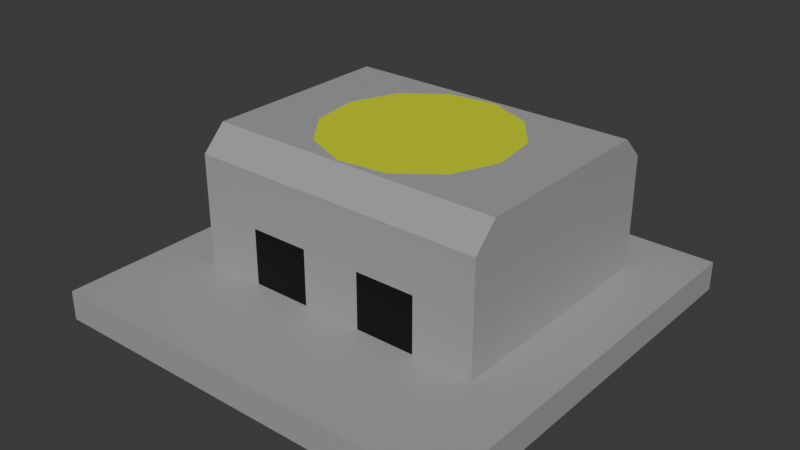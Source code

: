 # Source: radioactive_waste.blend  (saved by Blender 4.0.36; exported with 4.5.12 LTS)
import bpy
from mathutils import Matrix  # noqa: F401  (used for matrix-valued properties, if any)

bpy.ops.wm.read_factory_settings(use_empty=True)
scene = bpy.context.scene
scene.name = 'Scene'

# ---- collections
col_collection = bpy.data.collections.new('Collection'); scene.collection.children.link(col_collection)

# ---- materials (node trees are filled in below, after node groups)
mat_material = bpy.data.materials.new('Material')
mat_material.alpha_threshold = 0.0
mat_material.use_transparent_shadow = False
mat_material.roughness = 0.5
mat_material.line_color = (0.0, 0.0, 0.0, 1.0)
mat_material_001 = bpy.data.materials.new('Material.001')
mat_material_001.use_transparent_shadow = False
mat_material_002 = bpy.data.materials.new('Material.002')
mat_material_002.use_transparent_shadow = False

# ---- material node trees
mat_material.use_nodes = True; mat_material.node_tree.nodes.clear()
_N = mat_material.node_tree.nodes; _L = mat_material.node_tree.links
n0 = _N.new('ShaderNodeOutputMaterial'); n0.name = 'Material Output'; n0.location = (300, 300)
n1 = _N.new('ShaderNodeBsdfPrincipled'); n1.name = 'Principled BSDF'; n1.location = (10, 300)
n1.inputs[0].default_value = (0.3771, 0.3771, 0.3771, 1.0)
n1.inputs[3].default_value = 1.45
_L.new(n1.outputs[0], n0.inputs[0])
n0.is_active_output = True
mat_material_001.use_nodes = True; mat_material_001.node_tree.nodes.clear()
_N = mat_material_001.node_tree.nodes; _L = mat_material_001.node_tree.links
n0 = _N.new('ShaderNodeBsdfPrincipled'); n0.name = 'Principled BSDF'; n0.location = (10, 300)
n0.inputs[0].default_value = (0.0, 0.0, 0.0, 1.0)
n0.inputs[3].default_value = 1.45
n1 = _N.new('ShaderNodeOutputMaterial'); n1.name = 'Material Output'; n1.location = (300, 300)
_L.new(n0.outputs[0], n1.inputs[0])
n1.is_active_output = True
mat_material_002.use_nodes = True; mat_material_002.node_tree.nodes.clear()
_N = mat_material_002.node_tree.nodes; _L = mat_material_002.node_tree.links
n0 = _N.new('ShaderNodeBsdfPrincipled'); n0.name = 'Principled BSDF'; n0.location = (10, 300)
n0.inputs[0].default_value = (0.6808, 0.8003, 0.0, 1.0)
n0.inputs[3].default_value = 1.45
n1 = _N.new('ShaderNodeOutputMaterial'); n1.name = 'Material Output'; n1.location = (300, 300)
_L.new(n0.outputs[0], n1.inputs[0])
n1.is_active_output = True

# ---- world
world_world = bpy.data.worlds.new('World'); scene.world = world_world
world_world.use_nodes = True; world_world.node_tree.nodes.clear()
_N = world_world.node_tree.nodes; _L = world_world.node_tree.links
n0 = _N.new('ShaderNodeOutputWorld'); n0.name = 'World Output'; n0.location = (300, 300)
n1 = _N.new('ShaderNodeBackground'); n1.name = 'Background'; n1.location = (10, 300)
n1.inputs[0].default_value = (0.05088, 0.05088, 0.05088, 1.0)
_L.new(n1.outputs[0], n0.inputs[0])
n0.is_active_output = True
world_world.color = (0.05088, 0.05088, 0.05088)
world_world.use_sun_shadow = False
world_world.sun_shadow_jitter_overblur = 0.0

# ---- meshes
me_cube = bpy.data.meshes.new('Cube')
me_cube.from_pydata([(0.3586, 0.3586, 0.07016), (0.5, 0.5, 0.0), (0.3586, -0.2211, 0.07016), (0.5, -0.5, 0.0), (-0.3586, 0.3586, 0.07016), (-0.5, 0.5, 0.0), (-0.3586, -0.2211, 0.07016), (-0.5, -0.5, 0.0), (0.5, -0.5, 0.07016), (-0.5, -0.5, 0.07016), (0.5, 0.5, 0.07016), (-0.5, 0.5, 0.07016), (0.3, 0.5, 0.0), (0.1, 0.5, 0.0), (-0.1, 0.5, 0.0), (-0.3, 0.5, 0.0), (0.3, -0.5, 0.07016), (0.1, -0.5, 0.07016), (-0.1, -0.5, 0.07016), (-0.3, -0.5, 0.07016), (-0.3, -0.5, 0.0), (-0.1, -0.5, 0.0), (0.1, -0.5, 0.0), (0.3, -0.5, 0.0), (-0.3, 0.5, 0.07016), (-0.1, 0.5, 0.07016), (0.1, 0.5, 0.07016), (0.3, 0.5, 0.07016), (0.2152, -0.2211, 0.07016), (0.07172, -0.2211, 0.07016), (-0.07172, -0.2211, 0.07016), (-0.2152, -0.2211, 0.07016), (-0.2152, 0.3586, 0.07016), (-0.07172, 0.3586, 0.07016), (0.07172, 0.3586, 0.07016), (0.2152, 0.3586, 0.07016), (-0.3586, -0.2211, 0.2041), (-0.3586, 0.3586, 0.2041), (0.3586, -0.2211, 0.2041), (0.3586, 0.3586, 0.2041), (0.2152, 0.3586, 0.2041), (0.07172, 0.3586, 0.2041), (-0.07172, 0.3586, 0.2041), (-0.2152, 0.3586, 0.2041), (-0.2152, -0.2211, 0.2041), (-0.07172, -0.2211, 0.2041), (0.07172, -0.2211, 0.2041), (0.2152, -0.2211, 0.2041), (-0.5, 0.3, 0.0), (-0.5, 0.1, 0.0), (-0.5, -0.1, 0.0), (-0.5, -0.3, 0.0), (0.5, 0.3, 0.07016), (0.5, 0.1, 0.07016), (0.5, -0.1, 0.07016), (0.5, -0.3, 0.07016), (-0.5, -0.3, 0.07016), (-0.5, -0.1, 0.07016), (-0.5, 0.1, 0.07016), (-0.5, 0.3, 0.07016), (0.5, -0.3, 0.0), (0.5, -0.1, 0.0), (0.5, 0.1, 0.0), (0.5, 0.3, 0.0), (0.3586, 0.2427, 0.07016), (0.3586, 0.1267, 0.07016), (0.3586, 0.01078, 0.07016), (0.3586, -0.1052, 0.07016), (-0.3586, -0.1052, 0.07016), (-0.3586, 0.01078, 0.07016), (-0.3586, 0.1267, 0.07016), (-0.3586, 0.2427, 0.07016), (0.3586, 0.2427, 0.3939), (0.3586, 0.1267, 0.3939), (0.3586, 0.01078, 0.3939), (0.3586, -0.1052, 0.3939), (-0.3586, -0.1052, 0.3939), (-0.3586, 0.01078, 0.3939), (-0.3586, 0.1267, 0.3939), (-0.3586, 0.2427, 0.3939), (0.1398, 0.2504, 0.3939), (0.2119, 0.1561, 0.3939), (0.2272, 0.03848, 0.3939), (0.1816, -0.07106, 0.3939), (0.03027, 0.2959, 0.3939), (0.07172, 0.1267, 0.3939), (0.07172, 0.01078, 0.3939), (0.08738, -0.1431, 0.3939), (-0.08738, 0.2806, 0.3939), (-0.07172, 0.1267, 0.3939), (-0.07172, 0.01078, 0.3939), (-0.03027, -0.1584, 0.3939), (-0.1816, 0.2086, 0.3939), (-0.2272, 0.09902, 0.3939), (-0.2119, -0.01863, 0.3939), (-0.1398, -0.1129, 0.3939), (-0.3, 0.3, 0.0), (-0.3, 0.1, 0.0), (-0.3, -0.1, 0.0), (-0.3, -0.3, 0.0), (-0.1, 0.3, 0.0), (-0.1, 0.1, 0.0), (-0.1, -0.1, 0.0), (-0.1, -0.3, 0.0), (0.1, 0.3, 0.0), (0.1, 0.1, 0.0), (0.1, -0.1, 0.0), (0.1, -0.3, 0.0), (0.3, 0.3, 0.0), (0.3, 0.1, 0.0), (0.3, -0.1, 0.0), (0.3, -0.3, 0.0), (0.3586, 0.2427, 0.2041), (0.3586, 0.1267, 0.2041), (0.3586, 0.01078, 0.2041), (0.3586, -0.1052, 0.2041), (-0.3586, -0.1052, 0.2041), (-0.3586, 0.01078, 0.2041), (-0.3586, 0.1267, 0.2041), (-0.3586, 0.2427, 0.2041), (0.3586, -0.164, 0.3939), (0.3586, -0.2211, 0.3368), (-0.3586, -0.2211, 0.3368), (-0.3586, -0.164, 0.3939), (0.2024, -0.164, 0.3939), (0.2152, -0.2211, 0.3368), (0.08319, -0.164, 0.3939), (0.07172, -0.2211, 0.3368), (-0.03394, -0.164, 0.3939), (-0.07172, -0.2211, 0.3368), (-0.2152, -0.2211, 0.3368), (-0.1754, -0.164, 0.3939), (0.3586, 0.3586, 0.3392), (0.3586, 0.3039, 0.3939), (-0.3586, 0.3039, 0.3939), (-0.3586, 0.3586, 0.3392), (-0.2029, 0.3039, 0.3939), (-0.2152, 0.3586, 0.3392), (-0.08271, 0.3039, 0.3939), (-0.07172, 0.3586, 0.3392), (0.03554, 0.3039, 0.3939), (0.07172, 0.3586, 0.3392), (0.2152, 0.3586, 0.3392), (0.1771, 0.3039, 0.3939)], [], [(95, 76, 123, 131), (20, 19, 9, 7), (48, 59, 11, 5), (111, 60, 3, 23), (60, 55, 8, 3), (12, 27, 10, 1), (31, 6, 9, 19), (67, 2, 8, 55), (71, 4, 11, 59), (35, 0, 10, 27), (83, 87, 126, 124), (75, 83, 124, 120), (138, 136, 92, 88), (37, 119, 79, 134, 135), (112, 39, 132, 133, 72), (143, 140, 84, 80), (140, 138, 88, 84), (116, 36, 122, 123, 76), (91, 95, 131, 128), (87, 91, 128, 126), (36, 44, 130, 122), (46, 47, 125, 127), (45, 46, 127, 129), (44, 45, 129, 130), (4, 32, 24, 11), (32, 33, 25, 24), (33, 34, 26, 25), (34, 35, 27, 26), (2, 28, 16, 8), (28, 29, 17, 16), (29, 30, 18, 17), (30, 31, 19, 18), (5, 11, 24, 15), (15, 24, 25, 14), (14, 25, 26, 13), (13, 26, 27, 12), (51, 99, 20, 7), (99, 103, 21, 20), (103, 107, 22, 21), (107, 111, 23, 22), (3, 8, 16, 23), (23, 16, 17, 22), (22, 17, 18, 21), (21, 18, 19, 20), (29, 28, 47, 46), (30, 29, 46, 45), (31, 30, 45, 44), (6, 31, 44, 36), (33, 32, 43, 42), (34, 33, 42, 41), (35, 34, 41, 40), (0, 35, 40, 39), (64, 0, 39, 112), (32, 4, 37, 43), (28, 2, 38, 47), (68, 6, 36, 116), (4, 71, 119, 37), (71, 70, 118, 119), (70, 69, 117, 118), (69, 68, 116, 117), (2, 67, 115, 38), (67, 66, 114, 115), (66, 65, 113, 114), (65, 64, 112, 113), (13, 12, 108, 104), (104, 108, 109, 105), (105, 109, 110, 106), (106, 110, 111, 107), (14, 13, 104, 100), (100, 104, 105, 101), (101, 105, 106, 102), (102, 106, 107, 103), (15, 14, 100, 96), (96, 100, 101, 97), (97, 101, 102, 98), (98, 102, 103, 99), (5, 15, 96, 48), (48, 96, 97, 49), (49, 97, 98, 50), (50, 98, 99, 51), (42, 43, 137, 139), (88, 92, 93, 89), (89, 93, 94, 90), (90, 94, 95, 91), (41, 42, 139, 141), (84, 88, 89, 85), (85, 89, 90, 86), (86, 90, 91, 87), (40, 41, 141, 142), (80, 84, 85, 81), (81, 85, 86, 82), (82, 86, 87, 83), (39, 40, 142, 132), (72, 80, 81, 73), (73, 81, 82, 74), (74, 82, 83, 75), (47, 38, 121, 125), (115, 114, 74, 75), (114, 113, 73, 74), (113, 112, 72, 73), (43, 37, 135, 137), (92, 79, 78, 93), (93, 78, 77, 94), (94, 77, 76, 95), (6, 68, 56, 9), (68, 69, 57, 56), (69, 70, 58, 57), (70, 71, 59, 58), (0, 64, 52, 10), (64, 65, 53, 52), (65, 66, 54, 53), (66, 67, 55, 54), (1, 10, 52, 63), (63, 52, 53, 62), (62, 53, 54, 61), (61, 54, 55, 60), (12, 1, 63, 108), (108, 63, 62, 109), (109, 62, 61, 110), (110, 61, 60, 111), (7, 9, 56, 51), (51, 56, 57, 50), (50, 57, 58, 49), (49, 58, 59, 48), (136, 134, 79, 92), (119, 118, 78, 79), (118, 117, 77, 78), (117, 116, 76, 77), (131, 123, 122, 130), (120, 124, 125, 121), (124, 126, 127, 125), (126, 128, 129, 127), (128, 131, 130, 129), (38, 115, 75, 120, 121), (143, 133, 132, 142), (134, 136, 137, 135), (136, 138, 139, 137), (138, 140, 141, 139), (140, 143, 142, 141), (133, 143, 80, 72)])
me_cube.polygons.foreach_set('material_index', [0, 0, 0, 0, 0, 0, 0, 0, 0, 0, 0, 0, 0, 0, 0, 0, 0, 0, 0, 0, 0, 0, 0, 0, 0, 0, 0, 0, 0, 0, 0, 0, 0, 0, 0, 0, 0, 0, 0, 0, 0, 0, 0, 0, 1, 0, 1, 0, 0, 0, 0, 0, 0, 0, 0, 0, 0, 0, 0, 0, 0, 0, 0, 0, 0, 0, 0, 0, 0, 0, 0, 0, 0, 0, 0, 0, 0, 0, 0, 0, 0, 2, 2, 2, 0, 2, 2, 2, 0, 2, 2, 2, 0, 0, 0, 0, 0, 0, 0, 0, 0, 0, 0, 0, 0, 0, 0, 0, 0, 0, 0, 0, 0, 0, 0, 0, 0, 0, 0, 0, 0, 0, 0, 0, 0, 0, 0, 0, 0, 0, 0, 0, 0, 0, 0, 0, 0, 0, 0, 0])
_uv = me_cube.uv_layers.new(name='UVMap')
_uv.uv.foreach_set('vector', [0.8038, 0.6788, 0.8396, 0.6788, 0.8396, 0.697, 0.8038, 0.6957, 0.375, 0.95, 0.625, 0.95, 0.625, 1.0, 0.375, 1.0, 0.375, 0.2, 0.625, 0.2, 0.625, 0.25, 0.375, 0.25, 0.325, 0.7, 0.375, 0.7, 0.375, 0.75, 0.325, 0.75, 0.375, 0.7, 0.625, 0.7, 0.625, 0.75, 0.375, 0.75, 0.375, 0.45, 0.625, 0.45, 0.625, 0.5, 0.375, 0.5, 0.8038, 0.7146, 0.8396, 0.7146, 0.875, 0.75, 0.825, 0.75, 0.6604, 0.6788, 0.6604, 0.7146, 0.625, 0.75, 0.625, 0.7, 0.8396, 0.5712, 0.8396, 0.5354, 0.875, 0.5, 0.875, 0.55, 0.6962, 0.5354, 0.6604, 0.5354, 0.625, 0.5, 0.675, 0.5, 0.6962, 0.6788, 0.7321, 0.6788, 0.7321, 0.6884, 0.6962, 0.701, 0.6604, 0.6788, 0.6962, 0.6788, 0.6962, 0.701, 0.6604, 0.697, 0.7679, 0.5605, 0.8038, 0.5484, 0.8038, 0.5712, 0.7679, 0.5712, 0.8396, 0.5354, 0.8396, 0.5712, 0.8396, 0.5712, 0.8396, 0.5523, 0.8396, 0.5354, 0.6604, 0.5712, 0.6604, 0.5354, 0.6604, 0.5354, 0.6604, 0.5523, 0.6604, 0.5712, 0.6962, 0.5535, 0.7321, 0.5667, 0.7321, 0.5712, 0.6962, 0.5712, 0.7321, 0.5667, 0.7679, 0.5605, 0.7679, 0.5712, 0.7321, 0.5712, 0.8396, 0.6788, 0.8396, 0.7146, 0.8396, 0.7146, 0.8396, 0.697, 0.8396, 0.6788, 0.7679, 0.6788, 0.8038, 0.6788, 0.8038, 0.6957, 0.7679, 0.682, 0.7321, 0.6788, 0.7679, 0.6788, 0.7679, 0.682, 0.7321, 0.6884, 0.8396, 0.7146, 0.8038, 0.7146, 0.8038, 0.7146, 0.8396, 0.7146, 0.7321, 0.7146, 0.6962, 0.7146, 0.6962, 0.7146, 0.7321, 0.7146, 0.7679, 0.7146, 0.7321, 0.7146, 0.7321, 0.7146, 0.7679, 0.7146, 0.8038, 0.7146, 0.7679, 0.7146, 0.7679, 0.7146, 0.8038, 0.7146, 0.8396, 0.5354, 0.8038, 0.5354, 0.825, 0.5, 0.875, 0.5, 0.8038, 0.5354, 0.7679, 0.5354, 0.775, 0.5, 0.825, 0.5, 0.7679, 0.5354, 0.7321, 0.5354, 0.725, 0.5, 0.775, 0.5, 0.7321, 0.5354, 0.6962, 0.5354, 0.675, 0.5, 0.725, 0.5, 0.6604, 0.7146, 0.6962, 0.7146, 0.675, 0.75, 0.625, 0.75, 0.6962, 0.7146, 0.7321, 0.7146, 0.725, 0.75, 0.675, 0.75, 0.7321, 0.7146, 0.7679, 0.7146, 0.775, 0.75, 0.725, 0.75, 0.7679, 0.7146, 0.8038, 0.7146, 0.825, 0.75, 0.775, 0.75, 0.375, 0.25, 0.625, 0.25, 0.625, 0.3, 0.375, 0.3, 0.375, 0.3, 0.625, 0.3, 0.625, 0.35, 0.375, 0.35, 0.375, 0.35, 0.625, 0.35, 0.625, 0.4, 0.375, 0.4, 0.375, 0.4, 0.625, 0.4, 0.625, 0.45, 0.375, 0.45, 0.125, 0.7, 0.175, 0.7, 0.175, 0.75, 0.125, 0.75, 0.175, 0.7, 0.225, 0.7, 0.225, 0.75, 0.175, 0.75, 0.225, 0.7, 0.275, 0.7, 0.275, 0.75, 0.225, 0.75, 0.275, 0.7, 0.325, 0.7, 0.325, 0.75, 0.275, 0.75, 0.375, 0.75, 0.625, 0.75, 0.625, 0.8, 0.375, 0.8, 0.375, 0.8, 0.625, 0.8, 0.625, 0.85, 0.375, 0.85, 0.375, 0.85, 0.625, 0.85, 0.625, 0.9, 0.375, 0.9, 0.375, 0.9, 0.625, 0.9, 0.625, 0.95, 0.375, 0.95, 0.7321, 0.7146, 0.6962, 0.7146, 0.6962, 0.7146, 0.7321, 0.7146, 0.7679, 0.7146, 0.7321, 0.7146, 0.7321, 0.7146, 0.7679, 0.7146, 0.8038, 0.7146, 0.7679, 0.7146, 0.7679, 0.7146, 0.8038, 0.7146, 0.8396, 0.7146, 0.8038, 0.7146, 0.8038, 0.7146, 0.8396, 0.7146, 0.7679, 0.5354, 0.8038, 0.5354, 0.8038, 0.5354, 0.7679, 0.5354, 0.7321, 0.5354, 0.7679, 0.5354, 0.7679, 0.5354, 0.7321, 0.5354, 0.6962, 0.5354, 0.7321, 0.5354, 0.7321, 0.5354, 0.6962, 0.5354, 0.6604, 0.5354, 0.6962, 0.5354, 0.6962, 0.5354, 0.6604, 0.5354, 0.6604, 0.5712, 0.6604, 0.5354, 0.6604, 0.5354, 0.6604, 0.5712, 0.8038, 0.5354, 0.8396, 0.5354, 0.8396, 0.5354, 0.8038, 0.5354, 0.6962, 0.7146, 0.6604, 0.7146, 0.6604, 0.7146, 0.6962, 0.7146, 0.8396, 0.6788, 0.8396, 0.7146, 0.8396, 0.7146, 0.8396, 0.6788, 0.8396, 0.5354, 0.8396, 0.5712, 0.8396, 0.5712, 0.8396, 0.5354, 0.8396, 0.5712, 0.8396, 0.6071, 0.8396, 0.6071, 0.8396, 0.5712, 0.8396, 0.6071, 0.8396, 0.6429, 0.8396, 0.6429, 0.8396, 0.6071, 0.8396, 0.6429, 0.8396, 0.6788, 0.8396, 0.6788, 0.8396, 0.6429, 0.6604, 0.7146, 0.6604, 0.6788, 0.6604, 0.6788, 0.6604, 0.7146, 0.6604, 0.6788, 0.6604, 0.6429, 0.6604, 0.6429, 0.6604, 0.6788, 0.6604, 0.6429, 0.6604, 0.6071, 0.6604, 0.6071, 0.6604, 0.6429, 0.6604, 0.6071, 0.6604, 0.5712, 0.6604, 0.5712, 0.6604, 0.6071, 0.275, 0.5, 0.325, 0.5, 0.325, 0.55, 0.275, 0.55, 0.275, 0.55, 0.325, 0.55, 0.325, 0.6, 0.275, 0.6, 0.275, 0.6, 0.325, 0.6, 0.325, 0.65, 0.275, 0.65, 0.275, 0.65, 0.325, 0.65, 0.325, 0.7, 0.275, 0.7, 0.225, 0.5, 0.275, 0.5, 0.275, 0.55, 0.225, 0.55, 0.225, 0.55, 0.275, 0.55, 0.275, 0.6, 0.225, 0.6, 0.225, 0.6, 0.275, 0.6, 0.275, 0.65, 0.225, 0.65, 0.225, 0.65, 0.275, 0.65, 0.275, 0.7, 0.225, 0.7, 0.175, 0.5, 0.225, 0.5, 0.225, 0.55, 0.175, 0.55, 0.175, 0.55, 0.225, 0.55, 0.225, 0.6, 0.175, 0.6, 0.175, 0.6, 0.225, 0.6, 0.225, 0.65, 0.175, 0.65, 0.175, 0.65, 0.225, 0.65, 0.225, 0.7, 0.175, 0.7, 0.125, 0.5, 0.175, 0.5, 0.175, 0.55, 0.125, 0.55, 0.125, 0.55, 0.175, 0.55, 0.175, 0.6, 0.125, 0.6, 0.125, 0.6, 0.175, 0.6, 0.175, 0.65, 0.125, 0.65, 0.125, 0.65, 0.175, 0.65, 0.175, 0.7, 0.125, 0.7, 0.7679, 0.5354, 0.8038, 0.5354, 0.8038, 0.5354, 0.7679, 0.5354, 0.7679, 0.5712, 0.8038, 0.5712, 0.8038, 0.6071, 0.7679, 0.6071, 0.7679, 0.6071, 0.8038, 0.6071, 0.8038, 0.6429, 0.7679, 0.6429, 0.7679, 0.6429, 0.8038, 0.6429, 0.8038, 0.6788, 0.7679, 0.6788, 0.7321, 0.5354, 0.7679, 0.5354, 0.7679, 0.5354, 0.7321, 0.5354, 0.7321, 0.5712, 0.7679, 0.5712, 0.7679, 0.6071, 0.7321, 0.6071, 0.7321, 0.6071, 0.7679, 0.6071, 0.7679, 0.6429, 0.7321, 0.6429, 0.7321, 0.6429, 0.7679, 0.6429, 0.7679, 0.6788, 0.7321, 0.6788, 0.6962, 0.5354, 0.7321, 0.5354, 0.7321, 0.5354, 0.6962, 0.5354, 0.6962, 0.5712, 0.7321, 0.5712, 0.7321, 0.6071, 0.6962, 0.6071, 0.6962, 0.6071, 0.7321, 0.6071, 0.7321, 0.6429, 0.6962, 0.6429, 0.6962, 0.6429, 0.7321, 0.6429, 0.7321, 0.6788, 0.6962, 0.6788, 0.6604, 0.5354, 0.6962, 0.5354, 0.6962, 0.5354, 0.6604, 0.5354, 0.6604, 0.5712, 0.6962, 0.5712, 0.6962, 0.6071, 0.6604, 0.6071, 0.6604, 0.6071, 0.6962, 0.6071, 0.6962, 0.6429, 0.6604, 0.6429, 0.6604, 0.6429, 0.6962, 0.6429, 0.6962, 0.6788, 0.6604, 0.6788, 0.6962, 0.7146, 0.6604, 0.7146, 0.6604, 0.7146, 0.6962, 0.7146, 0.6604, 0.6788, 0.6604, 0.6429, 0.6604, 0.6429, 0.6604, 0.6788, 0.6604, 0.6429, 0.6604, 0.6071, 0.6604, 0.6071, 0.6604, 0.6429, 0.6604, 0.6071, 0.6604, 0.5712, 0.6604, 0.5712, 0.6604, 0.6071, 0.8038, 0.5354, 0.8396, 0.5354, 0.8396, 0.5354, 0.8038, 0.5354, 0.8038, 0.5712, 0.8396, 0.5712, 0.8396, 0.6071, 0.8038, 0.6071, 0.8038, 0.6071, 0.8396, 0.6071, 0.8396, 0.6429, 0.8038, 0.6429, 0.8038, 0.6429, 0.8396, 0.6429, 0.8396, 0.6788, 0.8038, 0.6788, 0.8396, 0.7146, 0.8396, 0.6788, 0.875, 0.7, 0.875, 0.75, 0.8396, 0.6788, 0.8396, 0.6429, 0.875, 0.65, 0.875, 0.7, 0.8396, 0.6429, 0.8396, 0.6071, 0.875, 0.6, 0.875, 0.65, 0.8396, 0.6071, 0.8396, 0.5712, 0.875, 0.55, 0.875, 0.6, 0.6604, 0.5354, 0.6604, 0.5712, 0.625, 0.55, 0.625, 0.5, 0.6604, 0.5712, 0.6604, 0.6071, 0.625, 0.6, 0.625, 0.55, 0.6604, 0.6071, 0.6604, 0.6429, 0.625, 0.65, 0.625, 0.6, 0.6604, 0.6429, 0.6604, 0.6788, 0.625, 0.7, 0.625, 0.65, 0.375, 0.5, 0.625, 0.5, 0.625, 0.55, 0.375, 0.55, 0.375, 0.55, 0.625, 0.55, 0.625, 0.6, 0.375, 0.6, 0.375, 0.6, 0.625, 0.6, 0.625, 0.65, 0.375, 0.65, 0.375, 0.65, 0.625, 0.65, 0.625, 0.7, 0.375, 0.7, 0.325, 0.5, 0.375, 0.5, 0.375, 0.55, 0.325, 0.55, 0.325, 0.55, 0.375, 0.55, 0.375, 0.6, 0.325, 0.6, 0.325, 0.6, 0.375, 0.6, 0.375, 0.65, 0.325, 0.65, 0.325, 0.65, 0.375, 0.65, 0.375, 0.7, 0.325, 0.7, 0.375, 0.0, 0.625, 0.0, 0.625, 0.05, 0.375, 0.05, 0.375, 0.05, 0.625, 0.05, 0.625, 0.1, 0.375, 0.1, 0.375, 0.1, 0.625, 0.1, 0.625, 0.15, 0.375, 0.15, 0.375, 0.15, 0.625, 0.15, 0.625, 0.2, 0.375, 0.2, 0.8038, 0.5484, 0.8396, 0.5523, 0.8396, 0.5712, 0.8038, 0.5712, 0.8396, 0.5712, 0.8396, 0.6071, 0.8396, 0.6071, 0.8396, 0.5712, 0.8396, 0.6071, 0.8396, 0.6429, 0.8396, 0.6429, 0.8396, 0.6071, 0.8396, 0.6429, 0.8396, 0.6788, 0.8396, 0.6788, 0.8396, 0.6429, 0.8038, 0.6957, 0.8396, 0.697, 0.8396, 0.7146, 0.8038, 0.7146, 0.6604, 0.697, 0.6962, 0.701, 0.6962, 0.7146, 0.6604, 0.7146, 0.6962, 0.701, 0.7321, 0.6884, 0.7321, 0.7146, 0.6962, 0.7146, 0.7321, 0.6884, 0.7679, 0.682, 0.7679, 0.7146, 0.7321, 0.7146, 0.7679, 0.682, 0.8038, 0.6957, 0.8038, 0.7146, 0.7679, 0.7146, 0.6604, 0.7146, 0.6604, 0.6788, 0.6604, 0.6788, 0.6604, 0.697, 0.6604, 0.7146, 0.6962, 0.5535, 0.6604, 0.5523, 0.6604, 0.5354, 0.6962, 0.5354, 0.8396, 0.5523, 0.8038, 0.5484, 0.8038, 0.5354, 0.8396, 0.5354, 0.8038, 0.5484, 0.7679, 0.5605, 0.7679, 0.5354, 0.8038, 0.5354, 0.7679, 0.5605, 0.7321, 0.5667, 0.7321, 0.5354, 0.7679, 0.5354, 0.7321, 0.5667, 0.6962, 0.5535, 0.6962, 0.5354, 0.7321, 0.5354, 0.6604, 0.5523, 0.6962, 0.5535, 0.6962, 0.5712, 0.6604, 0.5712])
me_cube.materials.append(mat_material)
me_cube.materials.append(mat_material_001)
me_cube.materials.append(mat_material_002)
me_cube.use_mirror_vertex_groups = False
me_cube.update()

# ---- objects
ob_cube = bpy.data.objects.new('Cube', me_cube)

# ---- transforms, parenting, visibility, modifiers, constraints
ob_cube.location = (0.0, 0.0, 0.0)
ob_cube.lock_rotations_4d = False
ob_cube.empty_display_type = 'ARROWS'
ob_cube.lineart.crease_threshold = 0.0

# ---- collection membership
col_collection.objects.link(ob_cube)

# ---- scene / render settings (as saved in the file)
scene.frame_start = 1; scene.frame_end = 250; scene.frame_set(1)
scene.render.engine = 'BLENDER_EEVEE_NEXT'
scene.cycles.sampling_pattern = 'TABULATED_SOBOL'
bpy.context.view_layer.update()

# ---- added for rendering (the .blend has no active camera and no usable light): camera, sun
cam_auto = bpy.data.cameras.new('AutoCamera')
cam_auto.lens = 50.0
cam_auto.sensor_width = 36.0
cam_auto.clip_end = 1000.0
ob_auto_camera = bpy.data.objects.new('AutoCamera', cam_auto)
scene.collection.objects.link(ob_auto_camera)
ob_auto_camera.location = (1.35828, -1.62993, 1.28359)
ob_auto_camera.rotation_euler = (1.09748, -7.21219e-08, 0.694738)
scene.camera = ob_auto_camera
light_auto_sun = bpy.data.lights.new('AutoSun', 'SUN')
light_auto_sun.energy = 3.0
light_auto_sun.angle = 0.0523599
ob_auto_sun = bpy.data.objects.new('AutoSun', light_auto_sun)
scene.collection.objects.link(ob_auto_sun)
ob_auto_sun.rotation_euler = (0.872665, 0.174533, 0.523599)
bpy.context.view_layer.update()
